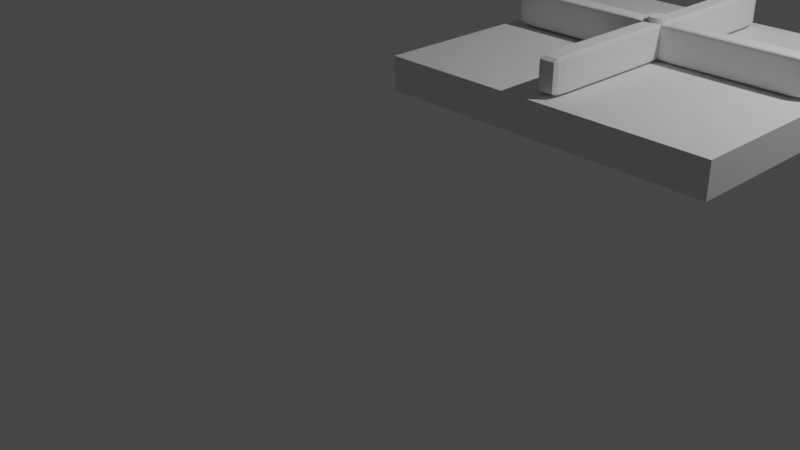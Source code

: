 # Source: fan.blend  (saved by Blender 2.93.21; exported with 4.5.12 LTS)
import bpy
from mathutils import Matrix  # noqa: F401  (used for matrix-valued properties, if any)

bpy.ops.wm.read_factory_settings(use_empty=True)
scene = bpy.context.scene
scene.name = 'Scene'

# ---- collections
col_collection = bpy.data.collections.new('Collection'); scene.collection.children.link(col_collection)

# ---- world
world_world = bpy.data.worlds.new('World'); scene.world = world_world
world_world.use_nodes = True; world_world.node_tree.nodes.clear()
_N = world_world.node_tree.nodes; _L = world_world.node_tree.links
n0 = _N.new('ShaderNodeOutputWorld'); n0.name = 'World Output'; n0.location = (300, 300)
n1 = _N.new('ShaderNodeBackground'); n1.name = 'Background'; n1.location = (10, 300)
n1.inputs[0].default_value = (0.05088, 0.05088, 0.05088, 1.0)
_L.new(n1.outputs[0], n0.inputs[0])
n0.is_active_output = True
world_world.color = (0.05088, 0.05088, 0.05088)
world_world.use_sun_shadow = False
world_world.sun_shadow_jitter_overblur = 0.0

# ---- cameras
cam_camera = bpy.data.cameras.new('Camera')
cam_camera.clip_end = 100.0
cam_camera.ortho_scale = 7.314

# ---- lights
light_light = bpy.data.lights.new('Light', 'POINT')
light_light.transmission_factor = 0.0
light_light.energy = 1000.0
light_light.shadow_soft_size = 0.1
light_light.shadow_maximum_resolution = 0.006
light_light.use_absolute_resolution = True

# ---- meshes
me_001 = bpy.data.meshes.new('Цилиндр.001')
me_001.from_pydata([(0.0, 1.0, -1.0), (0.0, 1.0, 1.0), (0.1951, 0.9808, -1.0), (0.1951, 0.9808, 1.0), (0.3827, 0.9239, -1.0), (0.3827, 0.9239, 1.0), (0.5556, 0.8315, -1.0), (0.5556, 0.8315, 1.0), (0.7071, 0.7071, -1.0), (0.7071, 0.7071, 1.0), (0.8315, 0.5556, -1.0), (0.8315, 0.5556, 1.0), (0.9239, 0.3827, -1.0), (0.9239, 0.3827, 1.0), (0.9808, 0.1951, -1.0), (0.9808, 0.1951, 1.0), (1.0, -4.371e-08, -1.0), (1.0, -4.371e-08, 1.0), (0.9808, -0.1951, -1.0), (0.9808, -0.1951, 1.0), (0.9239, -0.3827, -1.0), (0.9239, -0.3827, 1.0), (0.8315, -0.5556, -1.0), (0.8315, -0.5556, 1.0), (0.7071, -0.7071, -1.0), (0.7071, -0.7071, 1.0), (0.5556, -0.8315, -1.0), (0.5556, -0.8315, 1.0), (0.3827, -0.9239, -1.0), (0.3827, -0.9239, 1.0), (0.1951, -0.9808, -1.0), (0.1951, -0.9808, 1.0), (-8.742e-08, -1.0, -1.0), (-8.742e-08, -1.0, 1.0), (-0.1951, -0.9808, -1.0), (-0.1951, -0.9808, 1.0), (-0.3827, -0.9239, -1.0), (-0.3827, -0.9239, 1.0), (-0.5556, -0.8315, -1.0), (-0.5556, -0.8315, 1.0), (-0.7071, -0.7071, -1.0), (-0.7071, -0.7071, 1.0), (-0.8315, -0.5556, -1.0), (-0.8315, -0.5556, 1.0), (-0.9239, -0.3827, -1.0), (-0.9239, -0.3827, 1.0), (-0.9808, -0.1951, -1.0), (-0.9808, -0.1951, 1.0), (-1.0, 1.192e-08, -1.0), (-1.0, 1.192e-08, 1.0), (-0.9808, 0.1951, -1.0), (-0.9808, 0.1951, 1.0), (-0.9239, 0.3827, -1.0), (-0.9239, 0.3827, 1.0), (-0.8315, 0.5556, -1.0), (-0.8315, 0.5556, 1.0), (-0.7071, 0.7071, -1.0), (-0.7071, 0.7071, 1.0), (-0.5556, 0.8315, -1.0), (-0.5556, 0.8315, 1.0), (-0.3827, 0.9239, -1.0), (-0.3827, 0.9239, 1.0), (-0.1951, 0.9808, -1.0), (-0.1951, 0.9808, 1.0), (-0.8, 2.119, -0.8675), (-0.8, 0.5187, -0.7008), (-1.0, 2.119, -0.7008), (-0.8, 0.9873, -0.8187), (-0.9155, 1.195, -0.797), (-0.9414, 0.9873, -0.7008), (-0.9414, 2.119, -0.8187), (-0.8, 0.5187, 0.6325), (-0.8, 2.119, 0.7992), (-1.0, 2.119, 0.6325), (-0.8, 0.9873, 0.7504), (-0.9155, 1.195, 0.7287), (-0.9414, 2.119, 0.7504), (-0.9414, 0.9873, 0.6325), (-0.8, 14.92, -0.8675), (-1.0, 14.92, -0.7008), (-0.8, 16.52, -0.7008), (-0.9414, 14.92, -0.8187), (-0.9155, 15.84, -0.797), (-0.9414, 16.05, -0.7008), (-0.8, 16.05, -0.8187), (-0.8, 14.92, 0.7992), (-0.8, 16.52, 0.6325), (-1.0, 14.92, 0.6325), (-0.8, 16.05, 0.7504), (-0.9155, 15.84, 0.7287), (-0.9414, 16.05, 0.6325), (-0.9414, 14.92, 0.7504), (0.8, 2.119, -0.8675), (1.0, 2.119, -0.7008), (0.8, 0.5187, -0.7008), (0.9414, 2.119, -0.8187), (0.9155, 1.195, -0.797), (0.9414, 0.9873, -0.7008), (0.8, 0.9873, -0.8187), (0.8, 2.119, 0.7992), (0.8, 0.5187, 0.6325), (1.0, 2.119, 0.6325), (0.8, 0.9873, 0.7504), (0.9155, 1.195, 0.7287), (0.9414, 0.9873, 0.6325), (0.9414, 2.119, 0.7504), (0.8, 14.92, -0.8675), (0.8, 16.52, -0.7008), (1.0, 14.92, -0.7008), (0.8, 16.05, -0.8187), (0.9155, 15.84, -0.797), (0.9414, 16.05, -0.7008), (0.9414, 14.92, -0.8187), (0.8, 14.92, 0.7992), (1.0, 14.92, 0.6325), (0.8, 16.52, 0.6325), (0.9414, 14.92, 0.7504), (0.9155, 15.84, 0.7287), (0.9414, 16.05, 0.6325), (0.8, 16.05, 0.7504), (-0.8, -14.88, -0.8675), (-0.8, -16.48, -0.7008), (-1.0, -14.88, -0.7008), (-0.8, -16.01, -0.8187), (-0.9155, -15.8, -0.797), (-0.9414, -16.01, -0.7008), (-0.9414, -14.88, -0.8187), (-0.8, -16.48, 0.6325), (-0.8, -14.88, 0.7992), (-1.0, -14.88, 0.6325), (-0.8, -16.01, 0.7504), (-0.9155, -15.8, 0.7287), (-0.9414, -14.88, 0.7504), (-0.9414, -16.01, 0.6325), (-0.8, -2.08, -0.8675), (-1.0, -2.08, -0.7008), (-0.8, -0.48, -0.7008), (-0.9414, -2.08, -0.8187), (-0.9155, -1.156, -0.797), (-0.9414, -0.9486, -0.7008), (-0.8, -0.9486, -0.8187), (-0.8, -2.08, 0.7992), (-0.8, -0.48, 0.6325), (-1.0, -2.08, 0.6325), (-0.8, -0.9486, 0.7504), (-0.9155, -1.156, 0.7287), (-0.9414, -0.9486, 0.6325), (-0.9414, -2.08, 0.7504), (0.8, -14.88, -0.8675), (1.0, -14.88, -0.7008), (0.8, -16.48, -0.7008), (0.9414, -14.88, -0.8187), (0.9155, -15.8, -0.797), (0.9414, -16.01, -0.7008), (0.8, -16.01, -0.8187), (0.8, -14.88, 0.7992), (0.8, -16.48, 0.6325), (1.0, -14.88, 0.6325), (0.8, -16.01, 0.7504), (0.9155, -15.8, 0.7287), (0.9414, -16.01, 0.6325), (0.9414, -14.88, 0.7504), (0.8, -2.08, -0.8675), (0.8, -0.48, -0.7008), (1.0, -2.08, -0.7008), (0.8, -0.9486, -0.8187), (0.9155, -1.156, -0.797), (0.9414, -0.9486, -0.7008), (0.9414, -2.08, -0.8187), (0.8, -2.08, 0.7992), (1.0, -2.08, 0.6325), (0.8, -0.48, 0.6325), (0.9414, -2.08, 0.7504), (0.9155, -1.156, 0.7287), (0.9414, -0.9486, 0.6325), (0.8, -0.9486, 0.7504), (14.9, -0.7806, -0.8675), (16.5, -0.7806, -0.7008), (14.9, -0.9806, -0.7008), (16.03, -0.7806, -0.8187), (15.82, -0.8961, -0.797), (16.03, -0.9221, -0.7008), (14.9, -0.9221, -0.8187), (16.5, -0.7806, 0.6325), (14.9, -0.7806, 0.7992), (14.9, -0.9806, 0.6325), (16.03, -0.7806, 0.7504), (15.82, -0.8961, 0.7287), (14.9, -0.9221, 0.7504), (16.03, -0.9221, 0.6325), (2.099, -0.7806, -0.8675), (2.099, -0.9806, -0.7008), (0.4994, -0.7806, -0.7008), (2.099, -0.9221, -0.8187), (1.176, -0.8961, -0.797), (0.968, -0.9221, -0.7008), (0.968, -0.7806, -0.8187), (2.099, -0.7806, 0.7992), (0.4994, -0.7806, 0.6325), (2.099, -0.9806, 0.6325), (0.968, -0.7806, 0.7504), (1.176, -0.8961, 0.7287), (0.968, -0.9221, 0.6325), (2.099, -0.9221, 0.7504), (14.9, 0.8194, -0.8675), (14.9, 1.019, -0.7008), (16.5, 0.8194, -0.7008), (14.9, 0.9608, -0.8187), (15.82, 0.9348, -0.797), (16.03, 0.9608, -0.7008), (16.03, 0.8194, -0.8187), (14.9, 0.8194, 0.7992), (16.5, 0.8194, 0.6325), (14.9, 1.019, 0.6325), (16.03, 0.8194, 0.7504), (15.82, 0.9348, 0.7287), (16.03, 0.9608, 0.6325), (14.9, 0.9608, 0.7504), (2.099, 0.8194, -0.8675), (0.4994, 0.8194, -0.7008), (2.099, 1.019, -0.7008), (0.968, 0.8194, -0.8187), (1.176, 0.9348, -0.797), (0.968, 0.9608, -0.7008), (2.099, 0.9608, -0.8187), (2.099, 0.8194, 0.7992), (2.099, 1.019, 0.6325), (0.4994, 0.8194, 0.6325), (2.099, 0.9608, 0.7504), (1.176, 0.9348, 0.7287), (0.968, 0.9608, 0.6325), (0.968, 0.8194, 0.7504), (-2.099, -0.7806, -0.8675), (-0.4994, -0.7806, -0.7008), (-2.099, -0.9806, -0.7008), (-0.968, -0.7806, -0.8187), (-1.176, -0.8961, -0.797), (-0.968, -0.9221, -0.7008), (-2.099, -0.9221, -0.8187), (-0.4994, -0.7806, 0.6325), (-2.099, -0.7806, 0.7992), (-2.099, -0.9806, 0.6325), (-0.968, -0.7806, 0.7504), (-1.176, -0.8961, 0.7287), (-2.099, -0.9221, 0.7504), (-0.968, -0.9221, 0.6325), (-14.9, -0.7806, -0.8675), (-14.9, -0.9806, -0.7008), (-16.5, -0.7806, -0.7008), (-14.9, -0.9221, -0.8187), (-15.82, -0.8961, -0.797), (-16.03, -0.9221, -0.7008), (-16.03, -0.7806, -0.8187), (-14.9, -0.7806, 0.7992), (-16.5, -0.7806, 0.6325), (-14.9, -0.9806, 0.6325), (-16.03, -0.7806, 0.7504), (-15.82, -0.8961, 0.7287), (-16.03, -0.9221, 0.6325), (-14.9, -0.9221, 0.7504), (-2.099, 0.8194, -0.8675), (-2.099, 1.019, -0.7008), (-0.4994, 0.8194, -0.7008), (-2.099, 0.9608, -0.8187), (-1.176, 0.9348, -0.797), (-0.968, 0.9608, -0.7008), (-0.968, 0.8194, -0.8187), (-2.099, 0.8194, 0.7992), (-0.4994, 0.8194, 0.6325), (-2.099, 1.019, 0.6325), (-0.968, 0.8194, 0.7504), (-1.176, 0.9348, 0.7287), (-0.968, 0.9608, 0.6325), (-2.099, 0.9608, 0.7504), (-14.9, 0.8194, -0.8675), (-16.5, 0.8194, -0.7008), (-14.9, 1.019, -0.7008), (-16.03, 0.8194, -0.8187), (-15.82, 0.9348, -0.797), (-16.03, 0.9608, -0.7008), (-14.9, 0.9608, -0.8187), (-14.9, 0.8194, 0.7992), (-14.9, 1.019, 0.6325), (-16.5, 0.8194, 0.6325), (-14.9, 0.9608, 0.7504), (-15.82, 0.9348, 0.7287), (-16.03, 0.9608, 0.6325), (-16.03, 0.8194, 0.7504)], [], [(0, 1, 3, 2), (2, 3, 5, 4), (4, 5, 7, 6), (6, 7, 9, 8), (8, 9, 11, 10), (10, 11, 13, 12), (12, 13, 15, 14), (14, 15, 17, 16), (16, 17, 19, 18), (18, 19, 21, 20), (20, 21, 23, 22), (22, 23, 25, 24), (24, 25, 27, 26), (26, 27, 29, 28), (28, 29, 31, 30), (30, 31, 33, 32), (32, 33, 35, 34), (34, 35, 37, 36), (36, 37, 39, 38), (38, 39, 41, 40), (40, 41, 43, 42), (42, 43, 45, 44), (44, 45, 47, 46), (46, 47, 49, 48), (48, 49, 51, 50), (50, 51, 53, 52), (52, 53, 55, 54), (54, 55, 57, 56), (56, 57, 59, 58), (58, 59, 61, 60), (3, 1, 63, 61, 59, 57, 55, 53, 51, 49, 47, 45, 43, 41, 39, 37, 35, 33, 31, 29, 27, 25, 23, 21, 19, 17, 15, 13, 11, 9, 7, 5), (60, 61, 63, 62), (62, 63, 1, 0), (0, 2, 4, 6, 8, 10, 12, 14, 16, 18, 20, 22, 24, 26, 28, 30, 32, 34, 36, 38, 40, 42, 44, 46, 48, 50, 52, 54, 56, 58, 60, 62), (94, 100, 71, 65), (108, 114, 101, 93), (134, 162, 148, 120), (113, 85, 72, 99), (66, 73, 87, 79), (80, 86, 115, 107), (150, 156, 127, 121), (164, 170, 157, 149), (169, 141, 128, 155), (122, 129, 143, 135), (136, 142, 171, 163), (64, 67, 68, 70), (65, 69, 68, 67), (66, 70, 68, 69), (71, 74, 75, 77), (72, 76, 75, 74), (73, 77, 75, 76), (78, 81, 82, 84), (79, 83, 82, 81), (80, 84, 82, 83), (85, 88, 89, 91), (86, 90, 89, 88), (87, 91, 89, 90), (92, 95, 96, 98), (93, 97, 96, 95), (94, 98, 96, 97), (99, 102, 103, 105), (100, 104, 103, 102), (101, 105, 103, 104), (106, 109, 110, 112), (107, 111, 110, 109), (108, 112, 110, 111), (113, 116, 117, 119), (114, 118, 117, 116), (115, 119, 117, 118), (120, 123, 124, 126), (121, 125, 124, 123), (122, 126, 124, 125), (127, 130, 131, 133), (128, 132, 131, 130), (129, 133, 131, 132), (134, 137, 138, 140), (135, 139, 138, 137), (136, 140, 138, 139), (141, 144, 145, 147), (142, 146, 145, 144), (143, 147, 145, 146), (148, 151, 152, 154), (149, 153, 152, 151), (150, 154, 152, 153), (155, 158, 159, 161), (156, 160, 159, 158), (157, 161, 159, 160), (162, 165, 166, 168), (163, 167, 166, 165), (164, 168, 166, 167), (169, 172, 173, 175), (170, 174, 173, 172), (171, 175, 173, 174), (78, 64, 70, 81), (81, 70, 66, 79), (65, 71, 77, 69), (69, 77, 73, 66), (72, 85, 91, 76), (76, 91, 87, 73), (86, 80, 83, 90), (90, 83, 79, 87), (106, 78, 84, 109), (109, 84, 80, 107), (85, 113, 119, 88), (88, 119, 115, 86), (114, 108, 111, 118), (118, 111, 107, 115), (92, 106, 112, 95), (95, 112, 108, 93), (113, 99, 105, 116), (116, 105, 101, 114), (100, 94, 97, 104), (104, 97, 93, 101), (64, 92, 98, 67), (67, 98, 94, 65), (99, 72, 74, 102), (102, 74, 71, 100), (134, 120, 126, 137), (137, 126, 122, 135), (121, 127, 133, 125), (125, 133, 129, 122), (128, 141, 147, 132), (132, 147, 143, 129), (142, 136, 139, 146), (146, 139, 135, 143), (162, 134, 140, 165), (165, 140, 136, 163), (141, 169, 175, 144), (144, 175, 171, 142), (170, 164, 167, 174), (174, 167, 163, 171), (148, 162, 168, 151), (151, 168, 164, 149), (169, 155, 161, 172), (172, 161, 157, 170), (156, 150, 153, 160), (160, 153, 149, 157), (120, 148, 154, 123), (123, 154, 150, 121), (155, 128, 130, 158), (158, 130, 127, 156), (78, 106, 92, 64), (206, 212, 183, 177), (220, 226, 213, 205), (246, 274, 260, 232), (225, 197, 184, 211), (178, 185, 199, 191), (192, 198, 227, 219), (262, 268, 239, 233), (276, 282, 269, 261), (281, 253, 240, 267), (234, 241, 255, 247), (248, 254, 283, 275), (176, 179, 180, 182), (177, 181, 180, 179), (178, 182, 180, 181), (183, 186, 187, 189), (184, 188, 187, 186), (185, 189, 187, 188), (190, 193, 194, 196), (191, 195, 194, 193), (192, 196, 194, 195), (197, 200, 201, 203), (198, 202, 201, 200), (199, 203, 201, 202), (204, 207, 208, 210), (205, 209, 208, 207), (206, 210, 208, 209), (211, 214, 215, 217), (212, 216, 215, 214), (213, 217, 215, 216), (218, 221, 222, 224), (219, 223, 222, 221), (220, 224, 222, 223), (225, 228, 229, 231), (226, 230, 229, 228), (227, 231, 229, 230), (232, 235, 236, 238), (233, 237, 236, 235), (234, 238, 236, 237), (239, 242, 243, 245), (240, 244, 243, 242), (241, 245, 243, 244), (246, 249, 250, 252), (247, 251, 250, 249), (248, 252, 250, 251), (253, 256, 257, 259), (254, 258, 257, 256), (255, 259, 257, 258), (260, 263, 264, 266), (261, 265, 264, 263), (262, 266, 264, 265), (267, 270, 271, 273), (268, 272, 271, 270), (269, 273, 271, 272), (274, 277, 278, 280), (275, 279, 278, 277), (276, 280, 278, 279), (281, 284, 285, 287), (282, 286, 285, 284), (283, 287, 285, 286), (190, 176, 182, 193), (193, 182, 178, 191), (177, 183, 189, 181), (181, 189, 185, 178), (184, 197, 203, 188), (188, 203, 199, 185), (198, 192, 195, 202), (202, 195, 191, 199), (218, 190, 196, 221), (221, 196, 192, 219), (197, 225, 231, 200), (200, 231, 227, 198), (226, 220, 223, 230), (230, 223, 219, 227), (204, 218, 224, 207), (207, 224, 220, 205), (225, 211, 217, 228), (228, 217, 213, 226), (212, 206, 209, 216), (216, 209, 205, 213), (176, 204, 210, 179), (179, 210, 206, 177), (211, 184, 186, 214), (214, 186, 183, 212), (246, 232, 238, 249), (249, 238, 234, 247), (233, 239, 245, 237), (237, 245, 241, 234), (240, 253, 259, 244), (244, 259, 255, 241), (254, 248, 251, 258), (258, 251, 247, 255), (274, 246, 252, 277), (277, 252, 248, 275), (253, 281, 287, 256), (256, 287, 283, 254), (282, 276, 279, 286), (286, 279, 275, 283), (260, 274, 280, 263), (263, 280, 276, 261), (281, 267, 273, 284), (284, 273, 269, 282), (268, 262, 265, 272), (272, 265, 261, 269), (232, 260, 266, 235), (235, 266, 262, 233), (267, 240, 242, 270), (270, 242, 239, 268), (190, 218, 204, 176)])
_uv = me_001.uv_layers.new(name='UVКарта')
_uv.uv.foreach_set('vector', [1.0, 0.5, 1.0, 1.0, 0.9688, 1.0, 0.9688, 0.5, 0.9688, 0.5, 0.9688, 1.0, 0.9375, 1.0, 0.9375, 0.5, 0.9375, 0.5, 0.9375, 1.0, 0.9062, 1.0, 0.9062, 0.5, 0.9062, 0.5, 0.9062, 1.0, 0.875, 1.0, 0.875, 0.5, 0.875, 0.5, 0.875, 1.0, 0.8438, 1.0, 0.8438, 0.5, 0.8438, 0.5, 0.8438, 1.0, 0.8125, 1.0, 0.8125, 0.5, 0.8125, 0.5, 0.8125, 1.0, 0.7812, 1.0, 0.7812, 0.5, 0.7812, 0.5, 0.7812, 1.0, 0.75, 1.0, 0.75, 0.5, 0.75, 0.5, 0.75, 1.0, 0.7188, 1.0, 0.7188, 0.5, 0.7188, 0.5, 0.7188, 1.0, 0.6875, 1.0, 0.6875, 0.5, 0.6875, 0.5, 0.6875, 1.0, 0.6562, 1.0, 0.6562, 0.5, 0.6562, 0.5, 0.6562, 1.0, 0.625, 1.0, 0.625, 0.5, 0.625, 0.5, 0.625, 1.0, 0.5938, 1.0, 0.5938, 0.5, 0.5938, 0.5, 0.5938, 1.0, 0.5625, 1.0, 0.5625, 0.5, 0.5625, 0.5, 0.5625, 1.0, 0.5312, 1.0, 0.5312, 0.5, 0.5312, 0.5, 0.5312, 1.0, 0.5, 1.0, 0.5, 0.5, 0.5, 0.5, 0.5, 1.0, 0.4688, 1.0, 0.4688, 0.5, 0.4688, 0.5, 0.4688, 1.0, 0.4375, 1.0, 0.4375, 0.5, 0.4375, 0.5, 0.4375, 1.0, 0.4062, 1.0, 0.4062, 0.5, 0.4062, 0.5, 0.4062, 1.0, 0.375, 1.0, 0.375, 0.5, 0.375, 0.5, 0.375, 1.0, 0.3438, 1.0, 0.3438, 0.5, 0.3438, 0.5, 0.3438, 1.0, 0.3125, 1.0, 0.3125, 0.5, 0.3125, 0.5, 0.3125, 1.0, 0.2812, 1.0, 0.2812, 0.5, 0.2812, 0.5, 0.2812, 1.0, 0.25, 1.0, 0.25, 0.5, 0.25, 0.5, 0.25, 1.0, 0.2188, 1.0, 0.2188, 0.5, 0.2188, 0.5, 0.2188, 1.0, 0.1875, 1.0, 0.1875, 0.5, 0.1875, 0.5, 0.1875, 1.0, 0.1562, 1.0, 0.1562, 0.5, 0.1562, 0.5, 0.1562, 1.0, 0.125, 1.0, 0.125, 0.5, 0.125, 0.5, 0.125, 1.0, 0.09375, 1.0, 0.09375, 0.5, 0.09375, 0.5, 0.09375, 1.0, 0.0625, 1.0, 0.0625, 0.5, 0.2968, 0.4854, 0.25, 0.49, 0.2032, 0.4854, 0.1582, 0.4717, 0.1167, 0.4496, 0.08029, 0.4197, 0.05045, 0.3833, 0.02827, 0.3418, 0.01461, 0.2968, 0.01, 0.25, 0.01461, 0.2032, 0.02827, 0.1582, 0.05045, 0.1167, 0.08029, 0.08029, 0.1167, 0.05045, 0.1582, 0.02827, 0.2032, 0.01461, 0.25, 0.01, 0.2968, 0.01461, 0.3418, 0.02827, 0.3833, 0.05045, 0.4197, 0.08029, 0.4496, 0.1167, 0.4717, 0.1582, 0.4854, 0.2032, 0.49, 0.25, 0.4854, 0.2968, 0.4717, 0.3418, 0.4496, 0.3833, 0.4197, 0.4197, 0.3833, 0.4496, 0.3418, 0.4717, 0.0625, 0.5, 0.0625, 1.0, 0.03125, 1.0, 0.03125, 0.5, 0.03125, 0.5, 0.03125, 1.0, 0.0, 1.0, 0.0, 0.5, 0.75, 0.49, 0.7968, 0.4854, 0.8418, 0.4717, 0.8833, 0.4496, 0.9197, 0.4197, 0.9496, 0.3833, 0.9717, 0.3418, 0.9854, 0.2968, 0.99, 0.25, 0.9854, 0.2032, 0.9717, 0.1582, 0.9496, 0.1167, 0.9197, 0.08029, 0.8833, 0.05045, 0.8418, 0.02827, 0.7968, 0.01461, 0.75, 0.01, 0.7032, 0.01461, 0.6582, 0.02827, 0.6167, 0.05045, 0.5803, 0.08029, 0.5504, 0.1167, 0.5283, 0.1582, 0.5146, 0.2032, 0.51, 0.25, 0.5146, 0.2968, 0.5283, 0.3418, 0.5504, 0.3833, 0.5803, 0.4197, 0.6167, 0.4496, 0.6582, 0.4717, 0.7032, 0.4854, 0.4, 0.775, 0.6, 0.775, 0.6, 0.975, 0.4, 0.975, 0.4, 0.525, 0.6, 0.525, 0.6, 0.725, 0.4, 0.725, 0.15, 0.525, 0.35, 0.525, 0.35, 0.725, 0.15, 0.725, 0.65, 0.525, 0.85, 0.525, 0.85, 0.725, 0.65, 0.725, 0.4, 0.025, 0.6, 0.025, 0.6, 0.225, 0.4, 0.225, 0.4, 0.275, 0.6, 0.275, 0.6, 0.475, 0.4, 0.475, 0.4, 0.775, 0.6, 0.775, 0.6, 0.975, 0.4, 0.975, 0.4, 0.525, 0.6, 0.525, 0.6, 0.725, 0.4, 0.725, 0.65, 0.525, 0.85, 0.525, 0.85, 0.725, 0.65, 0.725, 0.4, 0.025, 0.6, 0.025, 0.6, 0.225, 0.4, 0.225, 0.4, 0.275, 0.6, 0.275, 0.6, 0.475, 0.4, 0.475, 0.15, 0.725, 0.15, 0.75, 0.1356, 0.75, 0.125, 0.725, 0.4, 0.975, 0.4, 1.0, 0.3856, 1.0, 0.375, 0.975, 0.4, 0.025, 0.375, 0.025, 0.375, 0.01057, 0.4, 0.0, 0.6, 0.975, 0.625, 0.975, 0.625, 0.9894, 0.6, 1.0, 0.85, 0.725, 0.875, 0.725, 0.875, 0.7394, 0.85, 0.75, 0.6, 0.025, 0.6, 0.0, 0.6144, 0.0, 0.625, 0.025, 0.15, 0.525, 0.125, 0.525, 0.125, 0.5106, 0.15, 0.5, 0.4, 0.225, 0.4, 0.25, 0.3856, 0.25, 0.375, 0.225, 0.4, 0.275, 0.375, 0.275, 0.375, 0.2606, 0.4, 0.25, 0.85, 0.525, 0.85, 0.5, 0.8644, 0.5, 0.875, 0.525, 0.6, 0.275, 0.6, 0.25, 0.6144, 0.25, 0.625, 0.275, 0.6, 0.225, 0.625, 0.225, 0.625, 0.2394, 0.6, 0.25, 0.35, 0.725, 0.375, 0.725, 0.3785, 0.75, 0.35, 0.75, 0.4, 0.725, 0.4, 0.75, 0.3785, 0.75, 0.375, 0.725, 0.4, 0.775, 0.375, 0.775, 0.3785, 0.75, 0.4, 0.75, 0.65, 0.725, 0.65, 0.75, 0.625, 0.7465, 0.625, 0.725, 0.6, 0.775, 0.6, 0.75, 0.625, 0.7465, 0.625, 0.775, 0.6, 0.725, 0.625, 0.725, 0.625, 0.7465, 0.6, 0.75, 0.35, 0.525, 0.35, 0.5, 0.375, 0.5035, 0.375, 0.525, 0.4, 0.475, 0.4, 0.5, 0.375, 0.5035, 0.375, 0.475, 0.4, 0.525, 0.375, 0.525, 0.375, 0.5035, 0.4, 0.5, 0.65, 0.525, 0.625, 0.525, 0.6215, 0.5, 0.65, 0.5, 0.6, 0.525, 0.6, 0.5, 0.6215, 0.5, 0.625, 0.525, 0.6, 0.475, 0.625, 0.475, 0.6215, 0.5, 0.6, 0.5, 0.15, 0.725, 0.15, 0.75, 0.1356, 0.75, 0.125, 0.725, 0.4, 0.975, 0.4, 1.0, 0.3856, 1.0, 0.375, 0.975, 0.4, 0.025, 0.375, 0.025, 0.375, 0.01057, 0.4, 0.0, 0.6, 0.975, 0.625, 0.975, 0.625, 0.9894, 0.6, 1.0, 0.85, 0.725, 0.875, 0.725, 0.875, 0.7394, 0.85, 0.75, 0.6, 0.025, 0.6, 0.0, 0.6144, 0.0, 0.625, 0.025, 0.15, 0.525, 0.125, 0.525, 0.125, 0.5106, 0.15, 0.5, 0.4, 0.225, 0.4, 0.25, 0.3856, 0.25, 0.375, 0.225, 0.4, 0.275, 0.375, 0.275, 0.375, 0.2606, 0.4, 0.25, 0.85, 0.525, 0.85, 0.5, 0.8644, 0.5, 0.875, 0.525, 0.6, 0.275, 0.6, 0.25, 0.6144, 0.25, 0.625, 0.275, 0.6, 0.225, 0.625, 0.225, 0.625, 0.2394, 0.6, 0.25, 0.35, 0.725, 0.375, 0.725, 0.3785, 0.75, 0.35, 0.75, 0.4, 0.725, 0.4, 0.75, 0.3785, 0.75, 0.375, 0.725, 0.4, 0.775, 0.375, 0.775, 0.3785, 0.75, 0.4, 0.75, 0.65, 0.725, 0.65, 0.75, 0.625, 0.7465, 0.625, 0.725, 0.6, 0.775, 0.6, 0.75, 0.625, 0.7465, 0.625, 0.775, 0.6, 0.725, 0.625, 0.725, 0.625, 0.7465, 0.6, 0.75, 0.35, 0.525, 0.35, 0.5, 0.375, 0.5035, 0.375, 0.525, 0.4, 0.475, 0.4, 0.5, 0.375, 0.5035, 0.375, 0.475, 0.4, 0.525, 0.375, 0.525, 0.375, 0.5035, 0.4, 0.5, 0.65, 0.525, 0.625, 0.525, 0.6215, 0.5, 0.65, 0.5, 0.6, 0.525, 0.6, 0.5, 0.6215, 0.5, 0.625, 0.525, 0.6, 0.475, 0.625, 0.475, 0.6215, 0.5, 0.6, 0.5, 0.15, 0.525, 0.15, 0.725, 0.125, 0.725, 0.125, 0.525, 0.375, 0.225, 0.375, 0.025, 0.4, 0.025, 0.4, 0.225, 0.4, 0.975, 0.6, 0.975, 0.6, 1.0, 0.4, 1.0, 0.4, 0.0, 0.6, 0.0, 0.6, 0.025, 0.4, 0.025, 0.85, 0.725, 0.85, 0.525, 0.875, 0.525, 0.875, 0.725, 0.625, 0.025, 0.625, 0.225, 0.6, 0.225, 0.6, 0.025, 0.6, 0.275, 0.4, 0.275, 0.4, 0.25, 0.6, 0.25, 0.6, 0.25, 0.4, 0.25, 0.4, 0.225, 0.6, 0.225, 0.35, 0.525, 0.15, 0.525, 0.15, 0.5, 0.35, 0.5, 0.375, 0.475, 0.375, 0.275, 0.4, 0.275, 0.4, 0.475, 0.85, 0.525, 0.65, 0.525, 0.65, 0.5, 0.85, 0.5, 0.625, 0.275, 0.625, 0.475, 0.6, 0.475, 0.6, 0.275, 0.6, 0.525, 0.4, 0.525, 0.4, 0.5, 0.6, 0.5, 0.6, 0.5, 0.4, 0.5, 0.4, 0.475, 0.6, 0.475, 0.35, 0.725, 0.35, 0.525, 0.375, 0.525, 0.375, 0.725, 0.375, 0.725, 0.375, 0.525, 0.4, 0.525, 0.4, 0.725, 0.65, 0.525, 0.65, 0.725, 0.625, 0.725, 0.625, 0.525, 0.625, 0.525, 0.625, 0.725, 0.6, 0.725, 0.6, 0.525, 0.6, 0.775, 0.4, 0.775, 0.4, 0.75, 0.6, 0.75, 0.6, 0.75, 0.4, 0.75, 0.4, 0.725, 0.6, 0.725, 0.15, 0.725, 0.35, 0.725, 0.35, 0.75, 0.15, 0.75, 0.375, 0.975, 0.375, 0.775, 0.4, 0.775, 0.4, 0.975, 0.65, 0.725, 0.85, 0.725, 0.85, 0.75, 0.65, 0.75, 0.625, 0.775, 0.625, 0.975, 0.6, 0.975, 0.6, 0.775, 0.15, 0.525, 0.15, 0.725, 0.125, 0.725, 0.125, 0.525, 0.375, 0.225, 0.375, 0.025, 0.4, 0.025, 0.4, 0.225, 0.4, 0.975, 0.6, 0.975, 0.6, 1.0, 0.4, 1.0, 0.4, 0.0, 0.6, 0.0, 0.6, 0.025, 0.4, 0.025, 0.85, 0.725, 0.85, 0.525, 0.875, 0.525, 0.875, 0.725, 0.625, 0.025, 0.625, 0.225, 0.6, 0.225, 0.6, 0.025, 0.6, 0.275, 0.4, 0.275, 0.4, 0.25, 0.6, 0.25, 0.6, 0.25, 0.4, 0.25, 0.4, 0.225, 0.6, 0.225, 0.35, 0.525, 0.15, 0.525, 0.15, 0.5, 0.35, 0.5, 0.375, 0.475, 0.375, 0.275, 0.4, 0.275, 0.4, 0.475, 0.85, 0.525, 0.65, 0.525, 0.65, 0.5, 0.85, 0.5, 0.625, 0.275, 0.625, 0.475, 0.6, 0.475, 0.6, 0.275, 0.6, 0.525, 0.4, 0.525, 0.4, 0.5, 0.6, 0.5, 0.6, 0.5, 0.4, 0.5, 0.4, 0.475, 0.6, 0.475, 0.35, 0.725, 0.35, 0.525, 0.375, 0.525, 0.375, 0.725, 0.375, 0.725, 0.375, 0.525, 0.4, 0.525, 0.4, 0.725, 0.65, 0.525, 0.65, 0.725, 0.625, 0.725, 0.625, 0.525, 0.625, 0.525, 0.625, 0.725, 0.6, 0.725, 0.6, 0.525, 0.6, 0.775, 0.4, 0.775, 0.4, 0.75, 0.6, 0.75, 0.6, 0.75, 0.4, 0.75, 0.4, 0.725, 0.6, 0.725, 0.15, 0.725, 0.35, 0.725, 0.35, 0.75, 0.15, 0.75, 0.375, 0.975, 0.375, 0.775, 0.4, 0.775, 0.4, 0.975, 0.65, 0.725, 0.85, 0.725, 0.85, 0.75, 0.65, 0.75, 0.625, 0.775, 0.625, 0.975, 0.6, 0.975, 0.6, 0.775, 0.15, 0.525, 0.35, 0.525, 0.35, 0.725, 0.15, 0.725, 0.4, 0.775, 0.6, 0.775, 0.6, 0.975, 0.4, 0.975, 0.4, 0.525, 0.6, 0.525, 0.6, 0.725, 0.4, 0.725, 0.15, 0.525, 0.35, 0.525, 0.35, 0.725, 0.15, 0.725, 0.65, 0.525, 0.85, 0.525, 0.85, 0.725, 0.65, 0.725, 0.4, 0.025, 0.6, 0.025, 0.6, 0.225, 0.4, 0.225, 0.4, 0.275, 0.6, 0.275, 0.6, 0.475, 0.4, 0.475, 0.4, 0.775, 0.6, 0.775, 0.6, 0.975, 0.4, 0.975, 0.4, 0.525, 0.6, 0.525, 0.6, 0.725, 0.4, 0.725, 0.65, 0.525, 0.85, 0.525, 0.85, 0.725, 0.65, 0.725, 0.4, 0.025, 0.6, 0.025, 0.6, 0.225, 0.4, 0.225, 0.4, 0.275, 0.6, 0.275, 0.6, 0.475, 0.4, 0.475, 0.15, 0.725, 0.15, 0.75, 0.1356, 0.75, 0.125, 0.725, 0.4, 0.975, 0.4, 1.0, 0.3856, 1.0, 0.375, 0.975, 0.4, 0.025, 0.375, 0.025, 0.375, 0.01057, 0.4, 0.0, 0.6, 0.975, 0.625, 0.975, 0.625, 0.9894, 0.6, 1.0, 0.85, 0.725, 0.875, 0.725, 0.875, 0.7394, 0.85, 0.75, 0.6, 0.025, 0.6, 0.0, 0.6144, 0.0, 0.625, 0.025, 0.15, 0.525, 0.125, 0.525, 0.125, 0.5106, 0.15, 0.5, 0.4, 0.225, 0.4, 0.25, 0.3856, 0.25, 0.375, 0.225, 0.4, 0.275, 0.375, 0.275, 0.375, 0.2606, 0.4, 0.25, 0.85, 0.525, 0.85, 0.5, 0.8644, 0.5, 0.875, 0.525, 0.6, 0.275, 0.6, 0.25, 0.6144, 0.25, 0.625, 0.275, 0.6, 0.225, 0.625, 0.225, 0.625, 0.2394, 0.6, 0.25, 0.35, 0.725, 0.375, 0.725, 0.3785, 0.75, 0.35, 0.75, 0.4, 0.725, 0.4, 0.75, 0.3785, 0.75, 0.375, 0.725, 0.4, 0.775, 0.375, 0.775, 0.3785, 0.75, 0.4, 0.75, 0.65, 0.725, 0.65, 0.75, 0.625, 0.7465, 0.625, 0.725, 0.6, 0.775, 0.6, 0.75, 0.625, 0.7465, 0.625, 0.775, 0.6, 0.725, 0.625, 0.725, 0.625, 0.7465, 0.6, 0.75, 0.35, 0.525, 0.35, 0.5, 0.375, 0.5035, 0.375, 0.525, 0.4, 0.475, 0.4, 0.5, 0.375, 0.5035, 0.375, 0.475, 0.4, 0.525, 0.375, 0.525, 0.375, 0.5035, 0.4, 0.5, 0.65, 0.525, 0.625, 0.525, 0.6215, 0.5, 0.65, 0.5, 0.6, 0.525, 0.6, 0.5, 0.6215, 0.5, 0.625, 0.525, 0.6, 0.475, 0.625, 0.475, 0.6215, 0.5, 0.6, 0.5, 0.15, 0.725, 0.15, 0.75, 0.1356, 0.75, 0.125, 0.725, 0.4, 0.975, 0.4, 1.0, 0.3856, 1.0, 0.375, 0.975, 0.4, 0.025, 0.375, 0.025, 0.375, 0.01057, 0.4, 0.0, 0.6, 0.975, 0.625, 0.975, 0.625, 0.9894, 0.6, 1.0, 0.85, 0.725, 0.875, 0.725, 0.875, 0.7394, 0.85, 0.75, 0.6, 0.025, 0.6, 0.0, 0.6144, 0.0, 0.625, 0.025, 0.15, 0.525, 0.125, 0.525, 0.125, 0.5106, 0.15, 0.5, 0.4, 0.225, 0.4, 0.25, 0.3856, 0.25, 0.375, 0.225, 0.4, 0.275, 0.375, 0.275, 0.375, 0.2606, 0.4, 0.25, 0.85, 0.525, 0.85, 0.5, 0.8644, 0.5, 0.875, 0.525, 0.6, 0.275, 0.6, 0.25, 0.6144, 0.25, 0.625, 0.275, 0.6, 0.225, 0.625, 0.225, 0.625, 0.2394, 0.6, 0.25, 0.35, 0.725, 0.375, 0.725, 0.3785, 0.75, 0.35, 0.75, 0.4, 0.725, 0.4, 0.75, 0.3785, 0.75, 0.375, 0.725, 0.4, 0.775, 0.375, 0.775, 0.3785, 0.75, 0.4, 0.75, 0.65, 0.725, 0.65, 0.75, 0.625, 0.7465, 0.625, 0.725, 0.6, 0.775, 0.6, 0.75, 0.625, 0.7465, 0.625, 0.775, 0.6, 0.725, 0.625, 0.725, 0.625, 0.7465, 0.6, 0.75, 0.35, 0.525, 0.35, 0.5, 0.375, 0.5035, 0.375, 0.525, 0.4, 0.475, 0.4, 0.5, 0.375, 0.5035, 0.375, 0.475, 0.4, 0.525, 0.375, 0.525, 0.375, 0.5035, 0.4, 0.5, 0.65, 0.525, 0.625, 0.525, 0.6215, 0.5, 0.65, 0.5, 0.6, 0.525, 0.6, 0.5, 0.6215, 0.5, 0.625, 0.525, 0.6, 0.475, 0.625, 0.475, 0.6215, 0.5, 0.6, 0.5, 0.15, 0.525, 0.15, 0.725, 0.125, 0.725, 0.125, 0.525, 0.375, 0.225, 0.375, 0.025, 0.4, 0.025, 0.4, 0.225, 0.4, 0.975, 0.6, 0.975, 0.6, 1.0, 0.4, 1.0, 0.4, 0.0, 0.6, 0.0, 0.6, 0.025, 0.4, 0.025, 0.85, 0.725, 0.85, 0.525, 0.875, 0.525, 0.875, 0.725, 0.625, 0.025, 0.625, 0.225, 0.6, 0.225, 0.6, 0.025, 0.6, 0.275, 0.4, 0.275, 0.4, 0.25, 0.6, 0.25, 0.6, 0.25, 0.4, 0.25, 0.4, 0.225, 0.6, 0.225, 0.35, 0.525, 0.15, 0.525, 0.15, 0.5, 0.35, 0.5, 0.375, 0.475, 0.375, 0.275, 0.4, 0.275, 0.4, 0.475, 0.85, 0.525, 0.65, 0.525, 0.65, 0.5, 0.85, 0.5, 0.625, 0.275, 0.625, 0.475, 0.6, 0.475, 0.6, 0.275, 0.6, 0.525, 0.4, 0.525, 0.4, 0.5, 0.6, 0.5, 0.6, 0.5, 0.4, 0.5, 0.4, 0.475, 0.6, 0.475, 0.35, 0.725, 0.35, 0.525, 0.375, 0.525, 0.375, 0.725, 0.375, 0.725, 0.375, 0.525, 0.4, 0.525, 0.4, 0.725, 0.65, 0.525, 0.65, 0.725, 0.625, 0.725, 0.625, 0.525, 0.625, 0.525, 0.625, 0.725, 0.6, 0.725, 0.6, 0.525, 0.6, 0.775, 0.4, 0.775, 0.4, 0.75, 0.6, 0.75, 0.6, 0.75, 0.4, 0.75, 0.4, 0.725, 0.6, 0.725, 0.15, 0.725, 0.35, 0.725, 0.35, 0.75, 0.15, 0.75, 0.375, 0.975, 0.375, 0.775, 0.4, 0.775, 0.4, 0.975, 0.65, 0.725, 0.85, 0.725, 0.85, 0.75, 0.65, 0.75, 0.625, 0.775, 0.625, 0.975, 0.6, 0.975, 0.6, 0.775, 0.15, 0.525, 0.15, 0.725, 0.125, 0.725, 0.125, 0.525, 0.375, 0.225, 0.375, 0.025, 0.4, 0.025, 0.4, 0.225, 0.4, 0.975, 0.6, 0.975, 0.6, 1.0, 0.4, 1.0, 0.4, 0.0, 0.6, 0.0, 0.6, 0.025, 0.4, 0.025, 0.85, 0.725, 0.85, 0.525, 0.875, 0.525, 0.875, 0.725, 0.625, 0.025, 0.625, 0.225, 0.6, 0.225, 0.6, 0.025, 0.6, 0.275, 0.4, 0.275, 0.4, 0.25, 0.6, 0.25, 0.6, 0.25, 0.4, 0.25, 0.4, 0.225, 0.6, 0.225, 0.35, 0.525, 0.15, 0.525, 0.15, 0.5, 0.35, 0.5, 0.375, 0.475, 0.375, 0.275, 0.4, 0.275, 0.4, 0.475, 0.85, 0.525, 0.65, 0.525, 0.65, 0.5, 0.85, 0.5, 0.625, 0.275, 0.625, 0.475, 0.6, 0.475, 0.6, 0.275, 0.6, 0.525, 0.4, 0.525, 0.4, 0.5, 0.6, 0.5, 0.6, 0.5, 0.4, 0.5, 0.4, 0.475, 0.6, 0.475, 0.35, 0.725, 0.35, 0.525, 0.375, 0.525, 0.375, 0.725, 0.375, 0.725, 0.375, 0.525, 0.4, 0.525, 0.4, 0.725, 0.65, 0.525, 0.65, 0.725, 0.625, 0.725, 0.625, 0.525, 0.625, 0.525, 0.625, 0.725, 0.6, 0.725, 0.6, 0.525, 0.6, 0.775, 0.4, 0.775, 0.4, 0.75, 0.6, 0.75, 0.6, 0.75, 0.4, 0.75, 0.4, 0.725, 0.6, 0.725, 0.15, 0.725, 0.35, 0.725, 0.35, 0.75, 0.15, 0.75, 0.375, 0.975, 0.375, 0.775, 0.4, 0.775, 0.4, 0.975, 0.65, 0.725, 0.85, 0.725, 0.85, 0.75, 0.65, 0.75, 0.625, 0.775, 0.625, 0.975, 0.6, 0.975, 0.6, 0.775, 0.15, 0.525, 0.35, 0.525, 0.35, 0.725, 0.15, 0.725])
me_001.use_remesh_fix_poles = True
me_001.use_remesh_preserve_attributes = False
me_001.update()
me_005 = bpy.data.meshes.new('Куб.005')
me_005.from_pydata([(-1.0, -1.0, -1.0), (-1.0, -1.0, 1.0), (-1.0, 1.0, -1.0), (-1.0, 1.0, 1.0), (1.0, -1.0, -1.0), (1.0, -1.0, 1.0), (1.0, 1.0, -1.0), (1.0, 1.0, 1.0)], [], [(0, 1, 3, 2), (2, 3, 7, 6), (6, 7, 5, 4), (4, 5, 1, 0), (2, 6, 4, 0), (7, 3, 1, 5)])
_uv = me_005.uv_layers.new(name='UVКарта')
_uv.uv.foreach_set('vector', [0.375, 0.0, 0.625, 0.0, 0.625, 0.25, 0.375, 0.25, 0.375, 0.25, 0.625, 0.25, 0.625, 0.5, 0.375, 0.5, 0.375, 0.5, 0.625, 0.5, 0.625, 0.75, 0.375, 0.75, 0.375, 0.75, 0.625, 0.75, 0.625, 1.0, 0.375, 1.0, 0.125, 0.5, 0.375, 0.5, 0.375, 0.75, 0.125, 0.75, 0.625, 0.5, 0.875, 0.5, 0.875, 0.75, 0.625, 0.75])
me_005.use_remesh_fix_poles = True
me_005.use_remesh_preserve_attributes = False
me_005.update()

# ---- objects
ob_light = bpy.data.objects.new('Light', light_light)
ob_camera = bpy.data.objects.new('Camera', cam_camera)
ob_001 = bpy.data.objects.new('Цилиндр.001', me_001)
ob_001_1 = bpy.data.objects.new('Куб.001', me_005)

# ---- transforms, parenting, visibility, modifiers, constraints
ob_light.location = (4.076, 1.005, 5.904)
ob_light.rotation_euler = (0.6503, 0.05522, 1.866)
ob_light.lock_rotations_4d = False
ob_light.empty_display_type = 'ARROWS'
ob_light.color = (0.0, 0.0, 0.0, 0.0)
ob_light.lineart.crease_threshold = 0.0
ob_camera.location = (8.222, -12.51, 4.958)
ob_camera.rotation_euler = (1.109, 0.0, 0.8149)
ob_camera.lock_rotations_4d = False
ob_camera.empty_display_type = 'ARROWS'
ob_camera.color = (0.0, 0.0, 0.0, 0.0)
ob_camera.display_type = 'WIRE'
ob_camera.lineart.crease_threshold = 0.0
ob_001.location = (0.0, 0.0, 0.5388)
ob_001.scale = (0.14, 0.14, 0.3)
ob_001_1.location = (0.0, 0.0, 0.0)
ob_001_1.scale = (2.5, 2.5, 0.25)

# ---- collection membership
col_collection.objects.link(ob_light)
col_collection.objects.link(ob_camera)
col_collection.objects.link(ob_001)
col_collection.objects.link(ob_001_1)

# ---- scene / render settings (as saved in the file)
scene.camera = ob_camera
scene.frame_start = 1; scene.frame_end = 250; scene.frame_set(0)
scene.render.engine = 'BLENDER_EEVEE_NEXT'
scene.cycles.use_denoising = False
scene.cycles.samples = 128
scene.cycles.sampling_pattern = 'TABULATED_SOBOL'
scene.cycles.use_adaptive_sampling = False
scene.cycles.use_light_tree = False
scene.view_settings.view_transform = 'Filmic'
bpy.context.view_layer.update()
